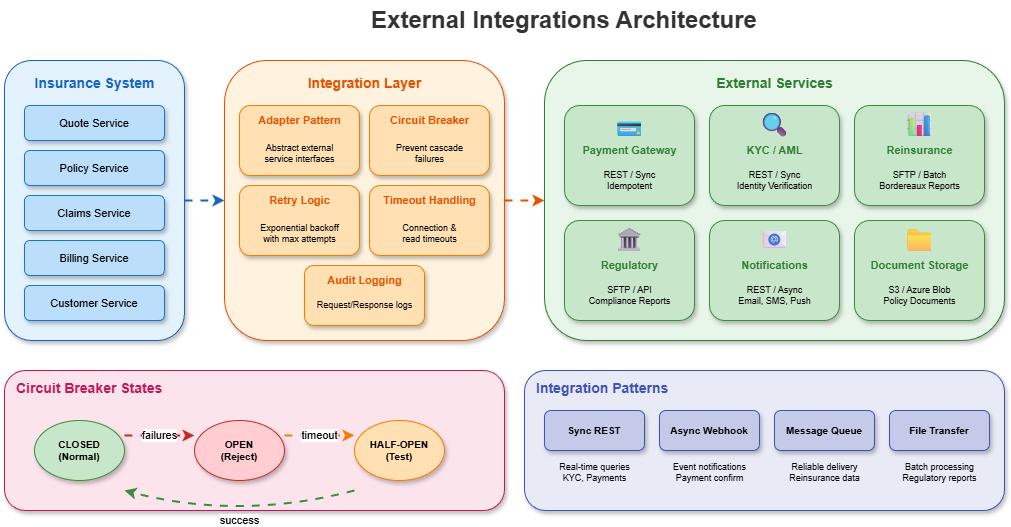

The diagram above was exported from draw.io. Its source (the exported page's mxGraphModel, read from the mxfile embedded in the PNG):
<mxGraphModel dx="1426" dy="635" grid="1" gridSize="10" guides="1" tooltips="1" connect="1" arrows="1" fold="1" page="1" pageScale="1" pageWidth="1400" pageHeight="900" math="0" shadow="1">
  <root>
    <mxCell id="0" />
    <mxCell id="1" parent="0" />
    <mxCell id="title" value="External Integrations Architecture" style="text;html=1;strokeColor=none;fillColor=none;align=center;verticalAlign=middle;whiteSpace=wrap;rounded=0;fontSize=24;fontStyle=1;fontColor=#333333;" parent="1" vertex="1">
      <mxGeometry x="400" y="20" width="400" height="40" as="geometry" />
    </mxCell>
    <mxCell id="insurance-system" value="" style="rounded=1;whiteSpace=wrap;html=1;fillColor=#E3F2FD;strokeColor=#1565C0;shadow=1;" parent="1" vertex="1">
      <mxGeometry x="40" y="80" width="180" height="280" as="geometry" />
    </mxCell>
    <mxCell id="insurance-title" value="Insurance System" style="text;html=1;strokeColor=none;fillColor=none;align=center;verticalAlign=middle;fontStyle=1;fontSize=14;fontColor=#1565C0;" parent="1" vertex="1">
      <mxGeometry x="50" y="90" width="160" height="25" as="geometry" />
    </mxCell>
    <mxCell id="quote-svc" value="Quote Service" style="rounded=1;whiteSpace=wrap;html=1;fillColor=#BBDEFB;strokeColor=#1976D2;shadow=1;fontSize=11;" parent="1" vertex="1">
      <mxGeometry x="60" y="125" width="140" height="35" as="geometry" />
    </mxCell>
    <mxCell id="policy-svc" value="Policy Service" style="rounded=1;whiteSpace=wrap;html=1;fillColor=#BBDEFB;strokeColor=#1976D2;shadow=1;fontSize=11;" parent="1" vertex="1">
      <mxGeometry x="60" y="170" width="140" height="35" as="geometry" />
    </mxCell>
    <mxCell id="claims-svc" value="Claims Service" style="rounded=1;whiteSpace=wrap;html=1;fillColor=#BBDEFB;strokeColor=#1976D2;shadow=1;fontSize=11;" parent="1" vertex="1">
      <mxGeometry x="60" y="215" width="140" height="35" as="geometry" />
    </mxCell>
    <mxCell id="billing-svc" value="Billing Service" style="rounded=1;whiteSpace=wrap;html=1;fillColor=#BBDEFB;strokeColor=#1976D2;shadow=1;fontSize=11;" parent="1" vertex="1">
      <mxGeometry x="60" y="260" width="140" height="35" as="geometry" />
    </mxCell>
    <mxCell id="customer-svc" value="Customer Service" style="rounded=1;whiteSpace=wrap;html=1;fillColor=#BBDEFB;strokeColor=#1976D2;shadow=1;fontSize=11;" parent="1" vertex="1">
      <mxGeometry x="60" y="305" width="140" height="35" as="geometry" />
    </mxCell>
    <mxCell id="integration-layer" value="" style="rounded=1;whiteSpace=wrap;html=1;fillColor=#FFF3E0;strokeColor=#E65100;shadow=1;" parent="1" vertex="1">
      <mxGeometry x="260" y="80" width="280" height="280" as="geometry" />
    </mxCell>
    <mxCell id="int-title" value="Integration Layer" style="text;html=1;strokeColor=none;fillColor=none;align=center;verticalAlign=middle;fontStyle=1;fontSize=14;fontColor=#E65100;" parent="1" vertex="1">
      <mxGeometry x="330" y="90" width="140" height="25" as="geometry" />
    </mxCell>
    <mxCell id="adapter-box" value="" style="rounded=1;whiteSpace=wrap;html=1;fillColor=#FFE0B2;strokeColor=#F57C00;shadow=1;" parent="1" vertex="1">
      <mxGeometry x="275" y="125" width="120" height="70" as="geometry" />
    </mxCell>
    <mxCell id="adapter-title" value="Adapter Pattern" style="text;html=1;strokeColor=none;fillColor=none;align=center;verticalAlign=middle;fontStyle=1;fontSize=11;fontColor=#E65100;" parent="1" vertex="1">
      <mxGeometry x="280" y="130" width="110" height="20" as="geometry" />
    </mxCell>
    <mxCell id="adapter-desc" value="Abstract external&#10;service interfaces" style="text;html=1;strokeColor=none;fillColor=none;align=center;verticalAlign=middle;fontSize=9;" parent="1" vertex="1">
      <mxGeometry x="280" y="155" width="110" height="35" as="geometry" />
    </mxCell>
    <mxCell id="circuit-box" value="" style="rounded=1;whiteSpace=wrap;html=1;fillColor=#FFE0B2;strokeColor=#F57C00;shadow=1;" parent="1" vertex="1">
      <mxGeometry x="405" y="125" width="120" height="70" as="geometry" />
    </mxCell>
    <mxCell id="circuit-title" value="Circuit Breaker" style="text;html=1;strokeColor=none;fillColor=none;align=center;verticalAlign=middle;fontStyle=1;fontSize=11;fontColor=#E65100;" parent="1" vertex="1">
      <mxGeometry x="410" y="130" width="110" height="20" as="geometry" />
    </mxCell>
    <mxCell id="circuit-desc" value="Prevent cascade&#10;failures" style="text;html=1;strokeColor=none;fillColor=none;align=center;verticalAlign=middle;fontSize=9;" parent="1" vertex="1">
      <mxGeometry x="410" y="155" width="110" height="35" as="geometry" />
    </mxCell>
    <mxCell id="retry-box" value="" style="rounded=1;whiteSpace=wrap;html=1;fillColor=#FFE0B2;strokeColor=#F57C00;shadow=1;" parent="1" vertex="1">
      <mxGeometry x="275" y="205" width="120" height="70" as="geometry" />
    </mxCell>
    <mxCell id="retry-title" value="Retry Logic" style="text;html=1;strokeColor=none;fillColor=none;align=center;verticalAlign=middle;fontStyle=1;fontSize=11;fontColor=#E65100;" parent="1" vertex="1">
      <mxGeometry x="280" y="210" width="110" height="20" as="geometry" />
    </mxCell>
    <mxCell id="retry-desc" value="Exponential backoff&#10;with max attempts" style="text;html=1;strokeColor=none;fillColor=none;align=center;verticalAlign=middle;fontSize=9;" parent="1" vertex="1">
      <mxGeometry x="280" y="235" width="110" height="35" as="geometry" />
    </mxCell>
    <mxCell id="timeout-box" value="" style="rounded=1;whiteSpace=wrap;html=1;fillColor=#FFE0B2;strokeColor=#F57C00;shadow=1;" parent="1" vertex="1">
      <mxGeometry x="405" y="205" width="120" height="70" as="geometry" />
    </mxCell>
    <mxCell id="timeout-title" value="Timeout Handling" style="text;html=1;strokeColor=none;fillColor=none;align=center;verticalAlign=middle;fontStyle=1;fontSize=11;fontColor=#E65100;" parent="1" vertex="1">
      <mxGeometry x="410" y="210" width="110" height="20" as="geometry" />
    </mxCell>
    <mxCell id="timeout-desc" value="Connection &amp;&#10;read timeouts" style="text;html=1;strokeColor=none;fillColor=none;align=center;verticalAlign=middle;fontSize=9;" parent="1" vertex="1">
      <mxGeometry x="410" y="235" width="110" height="35" as="geometry" />
    </mxCell>
    <mxCell id="logging-box" value="" style="rounded=1;whiteSpace=wrap;html=1;fillColor=#FFE0B2;strokeColor=#F57C00;shadow=1;" parent="1" vertex="1">
      <mxGeometry x="340" y="285" width="120" height="60" as="geometry" />
    </mxCell>
    <mxCell id="logging-title" value="Audit Logging" style="text;html=1;strokeColor=none;fillColor=none;align=center;verticalAlign=middle;fontStyle=1;fontSize=11;fontColor=#E65100;" parent="1" vertex="1">
      <mxGeometry x="345" y="290" width="110" height="20" as="geometry" />
    </mxCell>
    <mxCell id="logging-desc" value="Request/Response logs" style="text;html=1;strokeColor=none;fillColor=none;align=center;verticalAlign=middle;fontSize=9;" parent="1" vertex="1">
      <mxGeometry x="345" y="310" width="110" height="30" as="geometry" />
    </mxCell>
    <mxCell id="arrow1" value="" style="endArrow=classic;html=1;strokeColor=#1565C0;strokeWidth=2;flowAnimation=1;" parent="1" edge="1">
      <mxGeometry relative="1" as="geometry">
        <mxPoint x="220" y="220" as="sourcePoint" />
        <mxPoint x="260" y="220" as="targetPoint" />
      </mxGeometry>
    </mxCell>
    <mxCell id="external-container" value="" style="rounded=1;whiteSpace=wrap;html=1;fillColor=#E8F5E9;strokeColor=#2E7D32;shadow=1;" parent="1" vertex="1">
      <mxGeometry x="580" y="80" width="460" height="280" as="geometry" />
    </mxCell>
    <mxCell id="ext-title" value="External Services" style="text;html=1;strokeColor=none;fillColor=none;align=center;verticalAlign=middle;fontStyle=1;fontSize=14;fontColor=#2E7D32;" parent="1" vertex="1">
      <mxGeometry x="750" y="90" width="120" height="25" as="geometry" />
    </mxCell>
    <mxCell id="payment-gw" value="" style="rounded=1;whiteSpace=wrap;html=1;fillColor=#C8E6C9;strokeColor=#388E3C;shadow=1;" parent="1" vertex="1">
      <mxGeometry x="600" y="125" width="130" height="100" as="geometry" />
    </mxCell>
    <mxCell id="payment-icon" value="💳" style="text;html=1;strokeColor=none;fillColor=none;align=center;verticalAlign=middle;fontSize=24;" parent="1" vertex="1">
      <mxGeometry x="640" y="130" width="50" height="30" as="geometry" />
    </mxCell>
    <mxCell id="payment-title" value="Payment Gateway" style="text;html=1;strokeColor=none;fillColor=none;align=center;verticalAlign=middle;fontStyle=1;fontSize=11;fontColor=#2E7D32;" parent="1" vertex="1">
      <mxGeometry x="605" y="160" width="120" height="20" as="geometry" />
    </mxCell>
    <mxCell id="payment-proto" value="REST / Sync&#10;Idempotent" style="text;html=1;strokeColor=none;fillColor=none;align=center;verticalAlign=middle;fontSize=9;" parent="1" vertex="1">
      <mxGeometry x="615" y="180" width="100" height="40" as="geometry" />
    </mxCell>
    <mxCell id="kyc-box" value="" style="rounded=1;whiteSpace=wrap;html=1;fillColor=#C8E6C9;strokeColor=#388E3C;shadow=1;" parent="1" vertex="1">
      <mxGeometry x="745" y="125" width="130" height="100" as="geometry" />
    </mxCell>
    <mxCell id="kyc-icon" value="🔍" style="text;html=1;strokeColor=none;fillColor=none;align=center;verticalAlign=middle;fontSize=24;" parent="1" vertex="1">
      <mxGeometry x="785" y="130" width="50" height="30" as="geometry" />
    </mxCell>
    <mxCell id="kyc-title" value="KYC / AML" style="text;html=1;strokeColor=none;fillColor=none;align=center;verticalAlign=middle;fontStyle=1;fontSize=11;fontColor=#2E7D32;" parent="1" vertex="1">
      <mxGeometry x="750" y="160" width="120" height="20" as="geometry" />
    </mxCell>
    <mxCell id="kyc-proto" value="REST / Sync&#10;Identity Verification" style="text;html=1;strokeColor=none;fillColor=none;align=center;verticalAlign=middle;fontSize=9;" parent="1" vertex="1">
      <mxGeometry x="755" y="180" width="110" height="40" as="geometry" />
    </mxCell>
    <mxCell id="reins-box" value="" style="rounded=1;whiteSpace=wrap;html=1;fillColor=#C8E6C9;strokeColor=#388E3C;shadow=1;" parent="1" vertex="1">
      <mxGeometry x="890" y="125" width="130" height="100" as="geometry" />
    </mxCell>
    <mxCell id="reins-icon" value="📊" style="text;html=1;strokeColor=none;fillColor=none;align=center;verticalAlign=middle;fontSize=24;" parent="1" vertex="1">
      <mxGeometry x="930" y="130" width="50" height="30" as="geometry" />
    </mxCell>
    <mxCell id="reins-title" value="Reinsurance" style="text;html=1;strokeColor=none;fillColor=none;align=center;verticalAlign=middle;fontStyle=1;fontSize=11;fontColor=#2E7D32;" parent="1" vertex="1">
      <mxGeometry x="895" y="160" width="120" height="20" as="geometry" />
    </mxCell>
    <mxCell id="reins-proto" value="SFTP / Batch&#10;Bordereaux Reports" style="text;html=1;strokeColor=none;fillColor=none;align=center;verticalAlign=middle;fontSize=9;" parent="1" vertex="1">
      <mxGeometry x="900" y="180" width="110" height="40" as="geometry" />
    </mxCell>
    <mxCell id="reg-box" value="" style="rounded=1;whiteSpace=wrap;html=1;fillColor=#C8E6C9;strokeColor=#388E3C;shadow=1;" parent="1" vertex="1">
      <mxGeometry x="600" y="240" width="130" height="100" as="geometry" />
    </mxCell>
    <mxCell id="reg-icon" value="🏛" style="text;html=1;strokeColor=none;fillColor=none;align=center;verticalAlign=middle;fontSize=24;" parent="1" vertex="1">
      <mxGeometry x="640" y="245" width="50" height="30" as="geometry" />
    </mxCell>
    <mxCell id="reg-title" value="Regulatory" style="text;html=1;strokeColor=none;fillColor=none;align=center;verticalAlign=middle;fontStyle=1;fontSize=11;fontColor=#2E7D32;" parent="1" vertex="1">
      <mxGeometry x="605" y="275" width="120" height="20" as="geometry" />
    </mxCell>
    <mxCell id="reg-proto" value="SFTP / API&#10;Compliance Reports" style="text;html=1;strokeColor=none;fillColor=none;align=center;verticalAlign=middle;fontSize=9;" parent="1" vertex="1">
      <mxGeometry x="615" y="295" width="100" height="40" as="geometry" />
    </mxCell>
    <mxCell id="notif-box" value="" style="rounded=1;whiteSpace=wrap;html=1;fillColor=#C8E6C9;strokeColor=#388E3C;shadow=1;" parent="1" vertex="1">
      <mxGeometry x="745" y="240" width="130" height="100" as="geometry" />
    </mxCell>
    <mxCell id="notif-icon" value="📧" style="text;html=1;strokeColor=none;fillColor=none;align=center;verticalAlign=middle;fontSize=24;" parent="1" vertex="1">
      <mxGeometry x="785" y="245" width="50" height="30" as="geometry" />
    </mxCell>
    <mxCell id="notif-title" value="Notifications" style="text;html=1;strokeColor=none;fillColor=none;align=center;verticalAlign=middle;fontStyle=1;fontSize=11;fontColor=#2E7D32;" parent="1" vertex="1">
      <mxGeometry x="750" y="275" width="120" height="20" as="geometry" />
    </mxCell>
    <mxCell id="notif-proto" value="REST / Async&#10;Email, SMS, Push" style="text;html=1;strokeColor=none;fillColor=none;align=center;verticalAlign=middle;fontSize=9;" parent="1" vertex="1">
      <mxGeometry x="755" y="295" width="110" height="40" as="geometry" />
    </mxCell>
    <mxCell id="doc-box" value="" style="rounded=1;whiteSpace=wrap;html=1;fillColor=#C8E6C9;strokeColor=#388E3C;shadow=1;" parent="1" vertex="1">
      <mxGeometry x="890" y="240" width="130" height="100" as="geometry" />
    </mxCell>
    <mxCell id="doc-icon" value="📁" style="text;html=1;strokeColor=none;fillColor=none;align=center;verticalAlign=middle;fontSize=24;" parent="1" vertex="1">
      <mxGeometry x="930" y="245" width="50" height="30" as="geometry" />
    </mxCell>
    <mxCell id="doc-title" value="Document Storage" style="text;html=1;strokeColor=none;fillColor=none;align=center;verticalAlign=middle;fontStyle=1;fontSize=11;fontColor=#2E7D32;" parent="1" vertex="1">
      <mxGeometry x="895" y="275" width="120" height="20" as="geometry" />
    </mxCell>
    <mxCell id="doc-proto" value="S3 / Azure Blob&#10;Policy Documents" style="text;html=1;strokeColor=none;fillColor=none;align=center;verticalAlign=middle;fontSize=9;" parent="1" vertex="1">
      <mxGeometry x="900" y="295" width="110" height="40" as="geometry" />
    </mxCell>
    <mxCell id="arrow2" value="" style="endArrow=classic;html=1;strokeColor=#E65100;strokeWidth=2;flowAnimation=1;" parent="1" edge="1">
      <mxGeometry relative="1" as="geometry">
        <mxPoint x="540" y="220" as="sourcePoint" />
        <mxPoint x="580" y="220" as="targetPoint" />
      </mxGeometry>
    </mxCell>
    <mxCell id="cb-container" value="" style="rounded=1;whiteSpace=wrap;html=1;fillColor=#FCE4EC;strokeColor=#C2185B;shadow=1;" parent="1" vertex="1">
      <mxGeometry x="40" y="390" width="500" height="140" as="geometry" />
    </mxCell>
    <mxCell id="cb-title" value="Circuit Breaker States" style="text;html=1;strokeColor=none;fillColor=none;align=left;verticalAlign=middle;fontStyle=1;fontSize=14;fontColor=#C2185B;" parent="1" vertex="1">
      <mxGeometry x="50" y="395" width="200" height="25" as="geometry" />
    </mxCell>
    <mxCell id="cb-closed" value="CLOSED&#10;(Normal)" style="ellipse;whiteSpace=wrap;html=1;fillColor=#C8E6C9;strokeColor=#388E3C;shadow=1;fontStyle=1;fontSize=10;" parent="1" vertex="1">
      <mxGeometry x="70" y="440" width="90" height="60" as="geometry" />
    </mxCell>
    <mxCell id="cb-open" value="OPEN&#10;(Reject)" style="ellipse;whiteSpace=wrap;html=1;fillColor=#FFCDD2;strokeColor=#C62828;shadow=1;fontStyle=1;fontSize=10;" parent="1" vertex="1">
      <mxGeometry x="230" y="440" width="90" height="60" as="geometry" />
    </mxCell>
    <mxCell id="cb-half" value="HALF-OPEN&#10;(Test)" style="ellipse;whiteSpace=wrap;html=1;fillColor=#FFE0B2;strokeColor=#F57C00;shadow=1;fontStyle=1;fontSize=10;" parent="1" vertex="1">
      <mxGeometry x="390" y="440" width="90" height="60" as="geometry" />
    </mxCell>
    <mxCell id="cb-arrow1" value="failures" style="endArrow=classic;html=1;strokeColor=#C62828;strokeWidth=2;curved=1;flowAnimation=1;" parent="1" edge="1">
      <mxGeometry relative="1" as="geometry">
        <mxPoint x="160" y="455" as="sourcePoint" />
        <mxPoint x="230" y="455" as="targetPoint" />
      </mxGeometry>
    </mxCell>
    <mxCell id="cb-arrow2" value="timeout" style="endArrow=classic;html=1;strokeColor=#F57C00;strokeWidth=2;curved=1;flowAnimation=1;" parent="1" edge="1">
      <mxGeometry relative="1" as="geometry">
        <mxPoint x="320" y="455" as="sourcePoint" />
        <mxPoint x="390" y="455" as="targetPoint" />
      </mxGeometry>
    </mxCell>
    <mxCell id="cb-arrow3" value="success" style="endArrow=classic;html=1;strokeColor=#388E3C;strokeWidth=2;curved=1;flowAnimation=1;" parent="1" edge="1">
      <mxGeometry relative="1" as="geometry">
        <mxPoint x="390" y="510" as="sourcePoint" />
        <mxPoint x="160" y="510" as="targetPoint" />
        <Array as="points">
          <mxPoint x="275" y="540" />
        </Array>
      </mxGeometry>
    </mxCell>
    <mxCell id="patterns-container" value="" style="rounded=1;whiteSpace=wrap;html=1;fillColor=#E8EAF6;strokeColor=#3F51B5;shadow=1;" parent="1" vertex="1">
      <mxGeometry x="560" y="390" width="480" height="140" as="geometry" />
    </mxCell>
    <mxCell id="patterns-title" value="Integration Patterns" style="text;html=1;strokeColor=none;fillColor=none;align=left;verticalAlign=middle;fontStyle=1;fontSize=14;fontColor=#3F51B5;" parent="1" vertex="1">
      <mxGeometry x="570" y="395" width="200" height="25" as="geometry" />
    </mxCell>
    <mxCell id="pat1" value="Sync REST" style="rounded=1;whiteSpace=wrap;html=1;fillColor=#C5CAE9;strokeColor=#3F51B5;shadow=1;fontSize=10;fontStyle=1;" parent="1" vertex="1">
      <mxGeometry x="580" y="430" width="100" height="40" as="geometry" />
    </mxCell>
    <mxCell id="pat1-desc" value="Real-time queries&#10;KYC, Payments" style="text;html=1;strokeColor=none;fillColor=none;align=center;verticalAlign=top;fontSize=9;" parent="1" vertex="1">
      <mxGeometry x="580" y="475" width="100" height="30" as="geometry" />
    </mxCell>
    <mxCell id="pat2" value="Async Webhook" style="rounded=1;whiteSpace=wrap;html=1;fillColor=#C5CAE9;strokeColor=#3F51B5;shadow=1;fontSize=10;fontStyle=1;" parent="1" vertex="1">
      <mxGeometry x="695" y="430" width="100" height="40" as="geometry" />
    </mxCell>
    <mxCell id="pat2-desc" value="Event notifications&#10;Payment confirm" style="text;html=1;strokeColor=none;fillColor=none;align=center;verticalAlign=top;fontSize=9;" parent="1" vertex="1">
      <mxGeometry x="695" y="475" width="100" height="30" as="geometry" />
    </mxCell>
    <mxCell id="pat3" value="Message Queue" style="rounded=1;whiteSpace=wrap;html=1;fillColor=#C5CAE9;strokeColor=#3F51B5;shadow=1;fontSize=10;fontStyle=1;" parent="1" vertex="1">
      <mxGeometry x="810" y="430" width="100" height="40" as="geometry" />
    </mxCell>
    <mxCell id="pat3-desc" value="Reliable delivery&#10;Reinsurance data" style="text;html=1;strokeColor=none;fillColor=none;align=center;verticalAlign=top;fontSize=9;" parent="1" vertex="1">
      <mxGeometry x="810" y="475" width="100" height="30" as="geometry" />
    </mxCell>
    <mxCell id="pat4" value="File Transfer" style="rounded=1;whiteSpace=wrap;html=1;fillColor=#C5CAE9;strokeColor=#3F51B5;shadow=1;fontSize=10;fontStyle=1;" parent="1" vertex="1">
      <mxGeometry x="925" y="430" width="100" height="40" as="geometry" />
    </mxCell>
    <mxCell id="pat4-desc" value="Batch processing&#10;Regulatory reports" style="text;html=1;strokeColor=none;fillColor=none;align=center;verticalAlign=top;fontSize=9;" parent="1" vertex="1">
      <mxGeometry x="925" y="475" width="100" height="30" as="geometry" />
    </mxCell>
  </root>
</mxGraphModel>